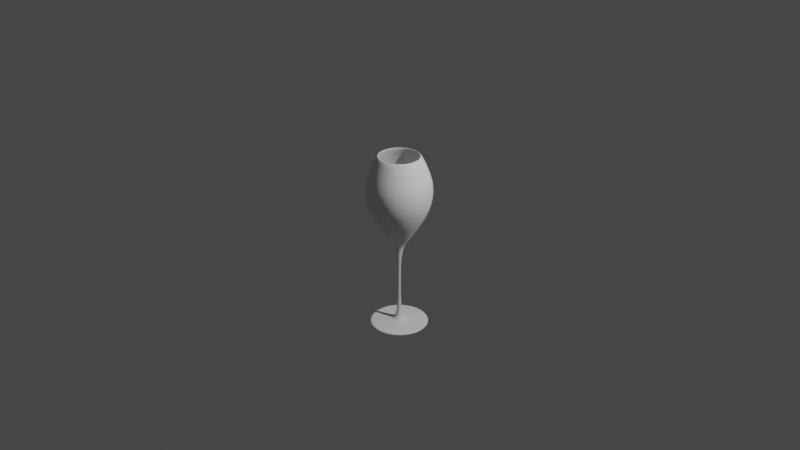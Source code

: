 # Source: wine-glass-4.blend  (saved by Blender 2.83.20; exported with 4.5.12 LTS)
import bpy
from mathutils import Matrix  # noqa: F401  (used for matrix-valued properties, if any)

bpy.ops.wm.read_factory_settings(use_empty=True)
scene = bpy.context.scene
scene.name = 'Scene'

# ---- collections
col_collection = bpy.data.collections.new('Collection'); scene.collection.children.link(col_collection)

# ---- world
world_world = bpy.data.worlds.new('World'); scene.world = world_world
world_world.use_nodes = True; world_world.node_tree.nodes.clear()
_N = world_world.node_tree.nodes; _L = world_world.node_tree.links
n0 = _N.new('ShaderNodeOutputWorld'); n0.name = 'World Output'; n0.location = (300, 300)
n1 = _N.new('ShaderNodeBackground'); n1.name = 'Background'; n1.location = (10, 300)
n1.inputs[0].default_value = (0.05088, 0.05088, 0.05088, 1.0)
_L.new(n1.outputs[0], n0.inputs[0])
n0.is_active_output = True
world_world.color = (0.05088, 0.05088, 0.05088)
world_world.use_sun_shadow = False
world_world.sun_shadow_jitter_overblur = 0.0

# ---- cameras
cam_camera = bpy.data.cameras.new('Camera')
cam_camera.clip_end = 100.0
cam_camera.ortho_scale = 7.314

# ---- lights
light_light = bpy.data.lights.new('Light', 'POINT')
light_light.transmission_factor = 0.0
light_light.energy = 1000.0
light_light.shadow_soft_size = 0.1
light_light.shadow_maximum_resolution = 0.006
light_light.use_absolute_resolution = True

# ---- meshes
me_plane = bpy.data.meshes.new('Plane')
me_plane.from_pydata([(0.2242, -1.286e-07, 0.9574), (0.335, -9.285e-08, 0.691), (0.3165, -1.014e-07, 0.7543), (0.2769, -1.145e-07, 0.8519), (0.3455, -8.682e-08, 0.6462), (0.351, -7.796e-08, 0.5803), (0.3473, -6.886e-08, 0.5125), (0.3345, -5.877e-08, 0.4374), (0.3107, -4.991e-08, 0.3714), (0.2796, -4.006e-08, 0.2982), (0.2356, -2.973e-08, 0.2213), (0.1843, -1.915e-08, 0.1425), (0.1349, -9.302e-09, 0.06923), (0.0726, 2.264e-09, -0.01685), (0.04879, 9.155e-09, -0.06814), (0.03414, 1.678e-08, -0.1249), (0.02498, 2.515e-08, -0.1872), (0.01766, 3.647e-08, -0.2714), (0.01557, 5.451e-08, -0.3649), (0.01618, 7.067e-08, -0.4729), (0.01473, 7.511e-08, -0.559), (0.01778, 8.803e-08, -0.6552), (0.02236, 1.005e-07, -0.7483), (0.02694, 1.092e-07, -0.8124), (0.03609, 1.143e-07, -0.8505), (0.04525, 1.178e-07, -0.8765), (0.05594, 1.2e-07, -0.8933), (0.07731, 1.223e-07, -0.9101), (0.1353, 1.233e-07, -0.9177), (0.2544, 1.239e-07, -0.9223), (0.3108, 1.241e-07, -0.9238), (0.3154, 1.266e-07, -0.9421), (0.2071, 0.08579, 0.9574), (0.3095, 0.1282, 0.691), (0.2924, 0.1211, 0.7543), (0.2559, 0.106, 0.8519), (0.3192, 0.1322, 0.6462), (0.3243, 0.1343, 0.5803), (0.3209, 0.1329, 0.5125), (0.3091, 0.128, 0.4374), (0.2871, 0.1189, 0.3714), (0.2583, 0.107, 0.2982), (0.2177, 0.09017, 0.2213), (0.1703, 0.07054, 0.1425), (0.1246, 0.05162, 0.06923), (0.06708, 0.02778, -0.01685), (0.04508, 0.01867, -0.06814), (0.03154, 0.01307, -0.1249), (0.02308, 0.009561, -0.1872), (0.01631, 0.006757, -0.2714), (0.01439, 0.005959, -0.3649), (0.01495, 0.006193, -0.4729), (0.01361, 0.005636, -0.559), (0.01643, 0.006804, -0.6552), (0.02066, 0.008556, -0.7483), (0.02489, 0.01031, -0.8124), (0.03335, 0.01381, -0.8505), (0.04181, 0.01732, -0.8765), (0.05168, 0.02141, -0.8933), (0.07142, 0.02958, -0.9101), (0.125, 0.05178, -0.9177), (0.235, 0.09734, -0.9223), (0.2872, 0.119, -0.9238), (0.2914, 0.1207, -0.9421), (0.1585, 0.1585, 0.9574), (0.2369, 0.2369, 0.691), (0.2238, 0.2238, 0.7543), (0.1958, 0.1958, 0.8519), (0.2443, 0.2443, 0.6462), (0.2482, 0.2482, 0.5803), (0.2456, 0.2456, 0.5125), (0.2365, 0.2365, 0.4374), (0.2197, 0.2197, 0.3714), (0.1977, 0.1977, 0.2982), (0.1666, 0.1666, 0.2213), (0.1303, 0.1303, 0.1425), (0.09537, 0.09537, 0.06923), (0.05134, 0.05134, -0.01685), (0.0345, 0.0345, -0.06814), (0.02414, 0.02414, -0.1249), (0.01767, 0.01767, -0.1872), (0.01249, 0.01249, -0.2714), (0.01101, 0.01101, -0.3649), (0.01144, 0.01144, -0.4729), (0.01041, 0.01041, -0.559), (0.01257, 0.01257, -0.6552), (0.01581, 0.01581, -0.7483), (0.01905, 0.01905, -0.8124), (0.02552, 0.02552, -0.8505), (0.032, 0.032, -0.8765), (0.03955, 0.03955, -0.8933), (0.05466, 0.05466, -0.9101), (0.09568, 0.09568, -0.9177), (0.1799, 0.1799, -0.9223), (0.2198, 0.2198, -0.9238), (0.223, 0.223, -0.9421), (0.08579, 0.2071, 0.9574), (0.1282, 0.3095, 0.691), (0.1211, 0.2924, 0.7543), (0.106, 0.2559, 0.8519), (0.1322, 0.3192, 0.6462), (0.1343, 0.3243, 0.5803), (0.1329, 0.3209, 0.5125), (0.128, 0.3091, 0.4374), (0.1189, 0.2871, 0.3714), (0.107, 0.2583, 0.2982), (0.09017, 0.2177, 0.2213), (0.07054, 0.1703, 0.1425), (0.05162, 0.1246, 0.06923), (0.02778, 0.06708, -0.01685), (0.01867, 0.04508, -0.06814), (0.01307, 0.03154, -0.1249), (0.009561, 0.02308, -0.1872), (0.006757, 0.01631, -0.2714), (0.005959, 0.01439, -0.3649), (0.006193, 0.01495, -0.4729), (0.005635, 0.01361, -0.559), (0.006804, 0.01643, -0.6552), (0.008556, 0.02066, -0.7483), (0.01031, 0.02489, -0.8124), (0.01381, 0.03335, -0.8505), (0.01732, 0.04181, -0.8765), (0.02141, 0.05168, -0.8933), (0.02958, 0.07142, -0.9101), (0.05178, 0.125, -0.9177), (0.09734, 0.235, -0.9223), (0.119, 0.2872, -0.9238), (0.1207, 0.2914, -0.9421), (1.188e-07, 0.2242, 0.9574), (7.82e-08, 0.335, 0.691), (8.752e-08, 0.3165, 0.7543), (1.024e-07, 0.2769, 0.8519), (7.172e-08, 0.3455, 0.6462), (6.262e-08, 0.351, 0.5803), (5.367e-08, 0.3473, 0.5125), (4.414e-08, 0.3345, 0.4374), (3.633e-08, 0.3107, 0.3714), (2.784e-08, 0.2796, 0.2982), (1.943e-08, 0.2356, 0.2213), (1.109e-08, 0.1843, 0.1425), (3.407e-09, 0.1349, 0.06923), (-5.438e-09, 0.0726, -0.01685), (-1.129e-08, 0.04879, -0.06814), (-1.828e-08, 0.03414, -0.1249), (-2.624e-08, 0.02498, -0.1872), (-3.724e-08, 0.01766, -0.2714), (-5.525e-08, 0.01557, -0.3649), (-7.144e-08, 0.01618, -0.4729), (-7.575e-08, 0.01473, -0.559), (-8.88e-08, 0.01778, -0.6552), (-1.015e-07, 0.02236, -0.7483), (-1.103e-07, 0.02694, -0.8124), (-1.159e-07, 0.03609, -0.8505), (-1.197e-07, 0.04525, -0.8765), (-1.225e-07, 0.05594, -0.8933), (-1.257e-07, 0.07731, -0.9101), (-1.292e-07, 0.1353, -0.9177), (-1.35e-07, 0.2544, -0.9223), (-1.377e-07, 0.3108, -0.9238), (-1.404e-07, 0.3154, -0.9421), (-0.08579, 0.2071, 0.9574), (-0.1282, 0.3095, 0.691), (-0.1211, 0.2924, 0.7543), (-0.106, 0.2559, 0.8519), (-0.1322, 0.3192, 0.6462), (-0.1343, 0.3243, 0.5803), (-0.1329, 0.3209, 0.5125), (-0.128, 0.3091, 0.4374), (-0.1189, 0.2871, 0.3714), (-0.107, 0.2583, 0.2982), (-0.09017, 0.2177, 0.2213), (-0.07054, 0.1703, 0.1425), (-0.05162, 0.1246, 0.06923), (-0.02778, 0.06708, -0.01685), (-0.01867, 0.04508, -0.06814), (-0.01307, 0.03154, -0.1249), (-0.009561, 0.02308, -0.1872), (-0.006757, 0.01631, -0.2714), (-0.005959, 0.01439, -0.3649), (-0.006193, 0.01495, -0.4729), (-0.005636, 0.01361, -0.559), (-0.006804, 0.01643, -0.6552), (-0.008556, 0.02066, -0.7483), (-0.01031, 0.02489, -0.8124), (-0.01381, 0.03335, -0.8505), (-0.01732, 0.04181, -0.8765), (-0.02141, 0.05168, -0.8933), (-0.02958, 0.07142, -0.9101), (-0.05178, 0.125, -0.9177), (-0.09734, 0.235, -0.9223), (-0.119, 0.2872, -0.9238), (-0.1207, 0.2914, -0.9421), (-0.1585, 0.1585, 0.9574), (-0.2369, 0.2369, 0.691), (-0.2238, 0.2238, 0.7543), (-0.1958, 0.1958, 0.8519), (-0.2443, 0.2443, 0.6462), (-0.2482, 0.2482, 0.5803), (-0.2456, 0.2456, 0.5125), (-0.2365, 0.2365, 0.4374), (-0.2197, 0.2197, 0.3714), (-0.1977, 0.1977, 0.2982), (-0.1666, 0.1666, 0.2213), (-0.1303, 0.1303, 0.1425), (-0.09537, 0.09537, 0.06923), (-0.05134, 0.05134, -0.01685), (-0.0345, 0.0345, -0.06814), (-0.02414, 0.02414, -0.1249), (-0.01767, 0.01767, -0.1872), (-0.01249, 0.01249, -0.2714), (-0.01101, 0.01101, -0.3649), (-0.01144, 0.01144, -0.4729), (-0.01041, 0.01041, -0.559), (-0.01257, 0.01257, -0.6552), (-0.01581, 0.01581, -0.7483), (-0.01905, 0.01905, -0.8124), (-0.02552, 0.02552, -0.8505), (-0.032, 0.032, -0.8765), (-0.03955, 0.03955, -0.8933), (-0.05466, 0.05466, -0.9101), (-0.09568, 0.09568, -0.9177), (-0.1799, 0.1799, -0.9223), (-0.2198, 0.2198, -0.9238), (-0.223, 0.223, -0.9421), (-0.2071, 0.08579, 0.9574), (-0.3095, 0.1282, 0.691), (-0.2924, 0.1211, 0.7543), (-0.2559, 0.106, 0.8519), (-0.3192, 0.1322, 0.6462), (-0.3243, 0.1343, 0.5803), (-0.3209, 0.1329, 0.5125), (-0.3091, 0.128, 0.4374), (-0.2871, 0.1189, 0.3714), (-0.2583, 0.107, 0.2982), (-0.2177, 0.09017, 0.2213), (-0.1703, 0.07054, 0.1425), (-0.1246, 0.05162, 0.06923), (-0.06708, 0.02778, -0.01685), (-0.04508, 0.01867, -0.06814), (-0.03154, 0.01307, -0.1249), (-0.02308, 0.009561, -0.1872), (-0.01631, 0.006757, -0.2714), (-0.01439, 0.005959, -0.3649), (-0.01495, 0.006193, -0.4729), (-0.01361, 0.005635, -0.559), (-0.01643, 0.006804, -0.6552), (-0.02066, 0.008556, -0.7483), (-0.02489, 0.01031, -0.8124), (-0.03335, 0.01381, -0.8505), (-0.04181, 0.01732, -0.8765), (-0.05168, 0.02141, -0.8933), (-0.07142, 0.02958, -0.9101), (-0.125, 0.05178, -0.9177), (-0.235, 0.09734, -0.9223), (-0.2872, 0.119, -0.9238), (-0.2914, 0.1207, -0.9421), (-0.2242, 1.09e-07, 0.9574), (-0.335, 6.356e-08, 0.691), (-0.3165, 7.368e-08, 0.7543), (-0.2769, 9.025e-08, 0.8519), (-0.3455, 5.662e-08, 0.6462), (-0.351, 4.728e-08, 0.5803), (-0.3473, 3.849e-08, 0.5125), (-0.3345, 2.952e-08, 0.4374), (-0.3107, 2.274e-08, 0.3714), (-0.2796, 1.562e-08, 0.2982), (-0.2356, 9.13e-09, 0.2213), (-0.1843, 3.031e-09, 0.1425), (-0.1349, -2.489e-09, 0.06923), (-0.0726, -8.611e-09, -0.01685), (-0.04879, -1.342e-08, -0.06814), (-0.03414, -1.977e-08, -0.1249), (-0.02498, -2.733e-08, -0.1872), (-0.01766, -3.801e-08, -0.2714), (-0.01557, -5.595e-08, -0.3649), (-0.01618, -7.216e-08, -0.4729), (-0.01473, -7.639e-08, -0.559), (-0.01778, -8.958e-08, -0.6552), (-0.02236, -1.025e-07, -0.7483), (-0.02694, -1.115e-07, -0.8124), (-0.03609, -1.174e-07, -0.8505), (-0.04525, -1.217e-07, -0.8765), (-0.05594, -1.249e-07, -0.8933), (-0.07731, -1.29e-07, -0.9101), (-0.1353, -1.351e-07, -0.9177), (-0.2544, -1.462e-07, -0.9223), (-0.3108, -1.513e-07, -0.9238), (-0.3154, -1.542e-07, -0.9421), (-0.2071, -0.08579, 0.9574), (-0.3095, -0.1282, 0.691), (-0.2924, -0.1211, 0.7543), (-0.2559, -0.106, 0.8519), (-0.3192, -0.1322, 0.6462), (-0.3243, -0.1343, 0.5803), (-0.3209, -0.1329, 0.5125), (-0.3091, -0.128, 0.4374), (-0.2871, -0.1189, 0.3714), (-0.2583, -0.107, 0.2982), (-0.2177, -0.09017, 0.2213), (-0.1703, -0.07054, 0.1425), (-0.1246, -0.05162, 0.06923), (-0.06708, -0.02778, -0.01685), (-0.04508, -0.01867, -0.06814), (-0.03154, -0.01307, -0.1249), (-0.02308, -0.009561, -0.1872), (-0.01631, -0.006757, -0.2714), (-0.01439, -0.005959, -0.3649), (-0.01495, -0.006193, -0.4729), (-0.01361, -0.005636, -0.559), (-0.01643, -0.006804, -0.6552), (-0.02066, -0.008556, -0.7483), (-0.02489, -0.01031, -0.8124), (-0.03335, -0.01381, -0.8505), (-0.04181, -0.01732, -0.8765), (-0.05168, -0.02141, -0.8933), (-0.07142, -0.02958, -0.9101), (-0.125, -0.05178, -0.9177), (-0.235, -0.09734, -0.9223), (-0.2872, -0.119, -0.9238), (-0.2914, -0.1207, -0.9421), (-0.1585, -0.1585, 0.9574), (-0.2369, -0.2369, 0.691), (-0.2238, -0.2238, 0.7543), (-0.1958, -0.1958, 0.8519), (-0.2443, -0.2443, 0.6462), (-0.2482, -0.2482, 0.5803), (-0.2456, -0.2456, 0.5125), (-0.2365, -0.2365, 0.4374), (-0.2197, -0.2197, 0.3714), (-0.1977, -0.1977, 0.2982), (-0.1666, -0.1666, 0.2213), (-0.1303, -0.1303, 0.1425), (-0.09537, -0.09537, 0.06923), (-0.05134, -0.05134, -0.01685), (-0.0345, -0.0345, -0.06814), (-0.02414, -0.02414, -0.1249), (-0.01767, -0.01767, -0.1872), (-0.01249, -0.01249, -0.2714), (-0.01101, -0.01101, -0.3649), (-0.01144, -0.01144, -0.4729), (-0.01041, -0.01041, -0.559), (-0.01257, -0.01257, -0.6552), (-0.01581, -0.01581, -0.7483), (-0.01905, -0.01905, -0.8124), (-0.02552, -0.02552, -0.8505), (-0.032, -0.032, -0.8765), (-0.03955, -0.03955, -0.8933), (-0.05466, -0.05466, -0.9101), (-0.09568, -0.09568, -0.9177), (-0.1799, -0.1799, -0.9223), (-0.2198, -0.2198, -0.9238), (-0.223, -0.223, -0.9421), (-0.08579, -0.2071, 0.9574), (-0.1282, -0.3095, 0.691), (-0.1211, -0.2924, 0.7543), (-0.106, -0.2559, 0.8519), (-0.1322, -0.3192, 0.6462), (-0.1343, -0.3243, 0.5803), (-0.1329, -0.3209, 0.5125), (-0.128, -0.3091, 0.4374), (-0.1189, -0.2871, 0.3714), (-0.107, -0.2583, 0.2982), (-0.09017, -0.2177, 0.2213), (-0.07054, -0.1703, 0.1425), (-0.05162, -0.1246, 0.06923), (-0.02778, -0.06708, -0.01685), (-0.01867, -0.04508, -0.06814), (-0.01307, -0.03154, -0.1249), (-0.009561, -0.02308, -0.1872), (-0.006757, -0.01631, -0.2714), (-0.005959, -0.01439, -0.3649), (-0.006193, -0.01495, -0.4729), (-0.005635, -0.01361, -0.559), (-0.006804, -0.01643, -0.6552), (-0.008556, -0.02066, -0.7483), (-0.01031, -0.02489, -0.8124), (-0.01381, -0.03335, -0.8505), (-0.01732, -0.04181, -0.8765), (-0.02141, -0.05168, -0.8933), (-0.02958, -0.07142, -0.9101), (-0.05178, -0.125, -0.9177), (-0.09734, -0.235, -0.9223), (-0.119, -0.2872, -0.9238), (-0.1207, -0.2914, -0.9421), (-1.26e-07, -0.2242, 0.9574), (-8.885e-08, -0.335, 0.691), (-9.758e-08, -0.3165, 0.7543), (-1.112e-07, -0.2769, 0.8519), (-8.27e-08, -0.3455, 0.6462), (-7.378e-08, -0.351, 0.5803), (-6.471e-08, -0.3473, 0.5125), (-5.478e-08, -0.3345, 0.4374), (-4.62e-08, -0.3107, 0.3714), (-3.673e-08, -0.2796, 0.2982), (-2.692e-08, -0.2356, 0.2213), (-1.695e-08, -0.1843, 0.1425), (-7.694e-09, -0.1349, 0.06923), (3.13e-09, -0.0726, -0.01685), (9.737e-09, -0.04879, -0.06814), (1.719e-08, -0.03414, -0.1249), (2.545e-08, -0.02498, -0.1872), (3.668e-08, -0.01766, -0.2714), (5.472e-08, -0.01557, -0.3649), (7.088e-08, -0.01618, -0.4729), (7.528e-08, -0.01473, -0.559), (8.824e-08, -0.01778, -0.6552), (1.008e-07, -0.02236, -0.7483), (1.095e-07, -0.02694, -0.8124), (1.147e-07, -0.03609, -0.8505), (1.183e-07, -0.04525, -0.8765), (1.207e-07, -0.05594, -0.8933), (1.232e-07, -0.07731, -0.9101), (1.249e-07, -0.1353, -0.9177), (1.269e-07, -0.2544, -0.9223), (1.278e-07, -0.3108, -0.9238), (1.303e-07, -0.3154, -0.9421), (0.08579, -0.2071, 0.9574), (0.1282, -0.3095, 0.691), (0.1211, -0.2924, 0.7543), (0.106, -0.2559, 0.8519), (0.1322, -0.3192, 0.6462), (0.1343, -0.3243, 0.5803), (0.1329, -0.3209, 0.5125), (0.128, -0.3091, 0.4374), (0.1189, -0.2871, 0.3714), (0.107, -0.2583, 0.2982), (0.09017, -0.2177, 0.2213), (0.07054, -0.1703, 0.1425), (0.05162, -0.1246, 0.06923), (0.02778, -0.06708, -0.01685), (0.01867, -0.04508, -0.06814), (0.01307, -0.03154, -0.1249), (0.009561, -0.02308, -0.1872), (0.006757, -0.01631, -0.2714), (0.005959, -0.01439, -0.3649), (0.006193, -0.01495, -0.4729), (0.005636, -0.01361, -0.559), (0.006804, -0.01643, -0.6552), (0.008556, -0.02066, -0.7483), (0.01031, -0.02489, -0.8124), (0.01381, -0.03335, -0.8505), (0.01732, -0.04181, -0.8765), (0.02141, -0.05168, -0.8933), (0.02958, -0.07142, -0.9101), (0.05178, -0.125, -0.9177), (0.09734, -0.235, -0.9223), (0.119, -0.2872, -0.9238), (0.1207, -0.2914, -0.9421), (0.1585, -0.1585, 0.9574), (0.2369, -0.2369, 0.691), (0.2238, -0.2238, 0.7543), (0.1958, -0.1958, 0.8519), (0.2443, -0.2443, 0.6462), (0.2482, -0.2482, 0.5803), (0.2456, -0.2456, 0.5125), (0.2365, -0.2365, 0.4374), (0.2197, -0.2197, 0.3714), (0.1977, -0.1977, 0.2982), (0.1666, -0.1666, 0.2213), (0.1303, -0.1303, 0.1425), (0.09537, -0.09537, 0.06923), (0.05134, -0.05134, -0.01685), (0.0345, -0.0345, -0.06814), (0.02414, -0.02414, -0.1249), (0.01767, -0.01767, -0.1872), (0.01249, -0.01249, -0.2714), (0.01101, -0.01101, -0.3649), (0.01144, -0.01144, -0.4729), (0.01041, -0.01041, -0.559), (0.01257, -0.01257, -0.6552), (0.01581, -0.01581, -0.7483), (0.01905, -0.01905, -0.8124), (0.02552, -0.02552, -0.8505), (0.032, -0.032, -0.8765), (0.03955, -0.03955, -0.8933), (0.05466, -0.05466, -0.9101), (0.09568, -0.09568, -0.9177), (0.1799, -0.1799, -0.9223), (0.2198, -0.2198, -0.9238), (0.223, -0.223, -0.9421), (0.2071, -0.08579, 0.9574), (0.3095, -0.1282, 0.691), (0.2924, -0.1211, 0.7543), (0.2559, -0.106, 0.8519), (0.3192, -0.1322, 0.6462), (0.3243, -0.1343, 0.5803), (0.3209, -0.1329, 0.5125), (0.3091, -0.128, 0.4374), (0.2871, -0.1189, 0.3714), (0.2583, -0.107, 0.2982), (0.2177, -0.09017, 0.2213), (0.1703, -0.07054, 0.1425), (0.1246, -0.05162, 0.06923), (0.06708, -0.02778, -0.01685), (0.04508, -0.01867, -0.06814), (0.03154, -0.01307, -0.1249), (0.02308, -0.009561, -0.1872), (0.01631, -0.006757, -0.2714), (0.01439, -0.005959, -0.3649), (0.01495, -0.006193, -0.4729), (0.01361, -0.005635, -0.559), (0.01643, -0.006804, -0.6552), (0.02066, -0.008556, -0.7483), (0.02489, -0.01031, -0.8124), (0.03335, -0.01381, -0.8505), (0.04181, -0.01732, -0.8765), (0.05168, -0.02141, -0.8933), (0.07142, -0.02958, -0.9101), (0.125, -0.05178, -0.9177), (0.235, -0.09734, -0.9223), (0.2872, -0.119, -0.9238), (0.2914, -0.1207, -0.9421)], [], [(4, 5, 37, 36), (36, 37, 69, 68), (68, 69, 101, 100), (100, 101, 133, 132), (132, 133, 165, 164), (164, 165, 197, 196), (196, 197, 229, 228), (228, 229, 261, 260), (260, 261, 293, 292), (292, 293, 325, 324), (324, 325, 357, 356), (356, 357, 389, 388), (388, 389, 421, 420), (420, 421, 453, 452), (452, 453, 485, 484), (484, 485, 5, 4), (1, 4, 36, 33), (33, 36, 68, 65), (65, 68, 100, 97), (97, 100, 132, 129), (129, 132, 164, 161), (161, 164, 196, 193), (193, 196, 228, 225), (225, 228, 260, 257), (257, 260, 292, 289), (289, 292, 324, 321), (321, 324, 356, 353), (353, 356, 388, 385), (385, 388, 420, 417), (417, 420, 452, 449), (449, 452, 484, 481), (481, 484, 4, 1), (2, 1, 33, 34), (34, 33, 65, 66), (66, 65, 97, 98), (98, 97, 129, 130), (130, 129, 161, 162), (162, 161, 193, 194), (194, 193, 225, 226), (226, 225, 257, 258), (258, 257, 289, 290), (290, 289, 321, 322), (322, 321, 353, 354), (354, 353, 385, 386), (386, 385, 417, 418), (418, 417, 449, 450), (450, 449, 481, 482), (482, 481, 1, 2), (3, 2, 34, 35), (35, 34, 66, 67), (67, 66, 98, 99), (99, 98, 130, 131), (131, 130, 162, 163), (163, 162, 194, 195), (195, 194, 226, 227), (227, 226, 258, 259), (259, 258, 290, 291), (291, 290, 322, 323), (323, 322, 354, 355), (355, 354, 386, 387), (387, 386, 418, 419), (419, 418, 450, 451), (451, 450, 482, 483), (483, 482, 2, 3), (0, 3, 35, 32), (32, 35, 67, 64), (64, 67, 99, 96), (96, 99, 131, 128), (128, 131, 163, 160), (160, 163, 195, 192), (192, 195, 227, 224), (224, 227, 259, 256), (256, 259, 291, 288), (288, 291, 323, 320), (320, 323, 355, 352), (352, 355, 387, 384), (384, 387, 419, 416), (416, 419, 451, 448), (448, 451, 483, 480), (480, 483, 3, 0), (5, 6, 38, 37), (37, 38, 70, 69), (69, 70, 102, 101), (101, 102, 134, 133), (133, 134, 166, 165), (165, 166, 198, 197), (197, 198, 230, 229), (229, 230, 262, 261), (261, 262, 294, 293), (293, 294, 326, 325), (325, 326, 358, 357), (357, 358, 390, 389), (389, 390, 422, 421), (421, 422, 454, 453), (453, 454, 486, 485), (485, 486, 6, 5), (6, 7, 39, 38), (38, 39, 71, 70), (70, 71, 103, 102), (102, 103, 135, 134), (134, 135, 167, 166), (166, 167, 199, 198), (198, 199, 231, 230), (230, 231, 263, 262), (262, 263, 295, 294), (294, 295, 327, 326), (326, 327, 359, 358), (358, 359, 391, 390), (390, 391, 423, 422), (422, 423, 455, 454), (454, 455, 487, 486), (486, 487, 7, 6), (7, 8, 40, 39), (39, 40, 72, 71), (71, 72, 104, 103), (103, 104, 136, 135), (135, 136, 168, 167), (167, 168, 200, 199), (199, 200, 232, 231), (231, 232, 264, 263), (263, 264, 296, 295), (295, 296, 328, 327), (327, 328, 360, 359), (359, 360, 392, 391), (391, 392, 424, 423), (423, 424, 456, 455), (455, 456, 488, 487), (487, 488, 8, 7), (8, 9, 41, 40), (40, 41, 73, 72), (72, 73, 105, 104), (104, 105, 137, 136), (136, 137, 169, 168), (168, 169, 201, 200), (200, 201, 233, 232), (232, 233, 265, 264), (264, 265, 297, 296), (296, 297, 329, 328), (328, 329, 361, 360), (360, 361, 393, 392), (392, 393, 425, 424), (424, 425, 457, 456), (456, 457, 489, 488), (488, 489, 9, 8), (9, 10, 42, 41), (41, 42, 74, 73), (73, 74, 106, 105), (105, 106, 138, 137), (137, 138, 170, 169), (169, 170, 202, 201), (201, 202, 234, 233), (233, 234, 266, 265), (265, 266, 298, 297), (297, 298, 330, 329), (329, 330, 362, 361), (361, 362, 394, 393), (393, 394, 426, 425), (425, 426, 458, 457), (457, 458, 490, 489), (489, 490, 10, 9), (10, 11, 43, 42), (42, 43, 75, 74), (74, 75, 107, 106), (106, 107, 139, 138), (138, 139, 171, 170), (170, 171, 203, 202), (202, 203, 235, 234), (234, 235, 267, 266), (266, 267, 299, 298), (298, 299, 331, 330), (330, 331, 363, 362), (362, 363, 395, 394), (394, 395, 427, 426), (426, 427, 459, 458), (458, 459, 491, 490), (490, 491, 11, 10), (11, 12, 44, 43), (43, 44, 76, 75), (75, 76, 108, 107), (107, 108, 140, 139), (139, 140, 172, 171), (171, 172, 204, 203), (203, 204, 236, 235), (235, 236, 268, 267), (267, 268, 300, 299), (299, 300, 332, 331), (331, 332, 364, 363), (363, 364, 396, 395), (395, 396, 428, 427), (427, 428, 460, 459), (459, 460, 492, 491), (491, 492, 12, 11), (12, 13, 45, 44), (44, 45, 77, 76), (76, 77, 109, 108), (108, 109, 141, 140), (140, 141, 173, 172), (172, 173, 205, 204), (204, 205, 237, 236), (236, 237, 269, 268), (268, 269, 301, 300), (300, 301, 333, 332), (332, 333, 365, 364), (364, 365, 397, 396), (396, 397, 429, 428), (428, 429, 461, 460), (460, 461, 493, 492), (492, 493, 13, 12), (13, 14, 46, 45), (45, 46, 78, 77), (77, 78, 110, 109), (109, 110, 142, 141), (141, 142, 174, 173), (173, 174, 206, 205), (205, 206, 238, 237), (237, 238, 270, 269), (269, 270, 302, 301), (301, 302, 334, 333), (333, 334, 366, 365), (365, 366, 398, 397), (397, 398, 430, 429), (429, 430, 462, 461), (461, 462, 494, 493), (493, 494, 14, 13), (14, 15, 47, 46), (46, 47, 79, 78), (78, 79, 111, 110), (110, 111, 143, 142), (142, 143, 175, 174), (174, 175, 207, 206), (206, 207, 239, 238), (238, 239, 271, 270), (270, 271, 303, 302), (302, 303, 335, 334), (334, 335, 367, 366), (366, 367, 399, 398), (398, 399, 431, 430), (430, 431, 463, 462), (462, 463, 495, 494), (494, 495, 15, 14), (15, 16, 48, 47), (47, 48, 80, 79), (79, 80, 112, 111), (111, 112, 144, 143), (143, 144, 176, 175), (175, 176, 208, 207), (207, 208, 240, 239), (239, 240, 272, 271), (271, 272, 304, 303), (303, 304, 336, 335), (335, 336, 368, 367), (367, 368, 400, 399), (399, 400, 432, 431), (431, 432, 464, 463), (463, 464, 496, 495), (495, 496, 16, 15), (16, 17, 49, 48), (48, 49, 81, 80), (80, 81, 113, 112), (112, 113, 145, 144), (144, 145, 177, 176), (176, 177, 209, 208), (208, 209, 241, 240), (240, 241, 273, 272), (272, 273, 305, 304), (304, 305, 337, 336), (336, 337, 369, 368), (368, 369, 401, 400), (400, 401, 433, 432), (432, 433, 465, 464), (464, 465, 497, 496), (496, 497, 17, 16), (17, 18, 50, 49), (49, 50, 82, 81), (81, 82, 114, 113), (113, 114, 146, 145), (145, 146, 178, 177), (177, 178, 210, 209), (209, 210, 242, 241), (241, 242, 274, 273), (273, 274, 306, 305), (305, 306, 338, 337), (337, 338, 370, 369), (369, 370, 402, 401), (401, 402, 434, 433), (433, 434, 466, 465), (465, 466, 498, 497), (497, 498, 18, 17), (18, 19, 51, 50), (50, 51, 83, 82), (82, 83, 115, 114), (114, 115, 147, 146), (146, 147, 179, 178), (178, 179, 211, 210), (210, 211, 243, 242), (242, 243, 275, 274), (274, 275, 307, 306), (306, 307, 339, 338), (338, 339, 371, 370), (370, 371, 403, 402), (402, 403, 435, 434), (434, 435, 467, 466), (466, 467, 499, 498), (498, 499, 19, 18), (19, 20, 52, 51), (51, 52, 84, 83), (83, 84, 116, 115), (115, 116, 148, 147), (147, 148, 180, 179), (179, 180, 212, 211), (211, 212, 244, 243), (243, 244, 276, 275), (275, 276, 308, 307), (307, 308, 340, 339), (339, 340, 372, 371), (371, 372, 404, 403), (403, 404, 436, 435), (435, 436, 468, 467), (467, 468, 500, 499), (499, 500, 20, 19), (20, 21, 53, 52), (52, 53, 85, 84), (84, 85, 117, 116), (116, 117, 149, 148), (148, 149, 181, 180), (180, 181, 213, 212), (212, 213, 245, 244), (244, 245, 277, 276), (276, 277, 309, 308), (308, 309, 341, 340), (340, 341, 373, 372), (372, 373, 405, 404), (404, 405, 437, 436), (436, 437, 469, 468), (468, 469, 501, 500), (500, 501, 21, 20), (21, 22, 54, 53), (53, 54, 86, 85), (85, 86, 118, 117), (117, 118, 150, 149), (149, 150, 182, 181), (181, 182, 214, 213), (213, 214, 246, 245), (245, 246, 278, 277), (277, 278, 310, 309), (309, 310, 342, 341), (341, 342, 374, 373), (373, 374, 406, 405), (405, 406, 438, 437), (437, 438, 470, 469), (469, 470, 502, 501), (501, 502, 22, 21), (22, 23, 55, 54), (54, 55, 87, 86), (86, 87, 119, 118), (118, 119, 151, 150), (150, 151, 183, 182), (182, 183, 215, 214), (214, 215, 247, 246), (246, 247, 279, 278), (278, 279, 311, 310), (310, 311, 343, 342), (342, 343, 375, 374), (374, 375, 407, 406), (406, 407, 439, 438), (438, 439, 471, 470), (470, 471, 503, 502), (502, 503, 23, 22), (23, 24, 56, 55), (55, 56, 88, 87), (87, 88, 120, 119), (119, 120, 152, 151), (151, 152, 184, 183), (183, 184, 216, 215), (215, 216, 248, 247), (247, 248, 280, 279), (279, 280, 312, 311), (311, 312, 344, 343), (343, 344, 376, 375), (375, 376, 408, 407), (407, 408, 440, 439), (439, 440, 472, 471), (471, 472, 504, 503), (503, 504, 24, 23), (24, 25, 57, 56), (56, 57, 89, 88), (88, 89, 121, 120), (120, 121, 153, 152), (152, 153, 185, 184), (184, 185, 217, 216), (216, 217, 249, 248), (248, 249, 281, 280), (280, 281, 313, 312), (312, 313, 345, 344), (344, 345, 377, 376), (376, 377, 409, 408), (408, 409, 441, 440), (440, 441, 473, 472), (472, 473, 505, 504), (504, 505, 25, 24), (25, 26, 58, 57), (57, 58, 90, 89), (89, 90, 122, 121), (121, 122, 154, 153), (153, 154, 186, 185), (185, 186, 218, 217), (217, 218, 250, 249), (249, 250, 282, 281), (281, 282, 314, 313), (313, 314, 346, 345), (345, 346, 378, 377), (377, 378, 410, 409), (409, 410, 442, 441), (441, 442, 474, 473), (473, 474, 506, 505), (505, 506, 26, 25), (26, 27, 59, 58), (58, 59, 91, 90), (90, 91, 123, 122), (122, 123, 155, 154), (154, 155, 187, 186), (186, 187, 219, 218), (218, 219, 251, 250), (250, 251, 283, 282), (282, 283, 315, 314), (314, 315, 347, 346), (346, 347, 379, 378), (378, 379, 411, 410), (410, 411, 443, 442), (442, 443, 475, 474), (474, 475, 507, 506), (506, 507, 27, 26), (27, 28, 60, 59), (59, 60, 92, 91), (91, 92, 124, 123), (123, 124, 156, 155), (155, 156, 188, 187), (187, 188, 220, 219), (219, 220, 252, 251), (251, 252, 284, 283), (283, 284, 316, 315), (315, 316, 348, 347), (347, 348, 380, 379), (379, 380, 412, 411), (411, 412, 444, 443), (443, 444, 476, 475), (475, 476, 508, 507), (507, 508, 28, 27), (28, 29, 61, 60), (60, 61, 93, 92), (92, 93, 125, 124), (124, 125, 157, 156), (156, 157, 189, 188), (188, 189, 221, 220), (220, 221, 253, 252), (252, 253, 285, 284), (284, 285, 317, 316), (316, 317, 349, 348), (348, 349, 381, 380), (380, 381, 413, 412), (412, 413, 445, 444), (444, 445, 477, 476), (476, 477, 509, 508), (508, 509, 29, 28), (29, 30, 62, 61), (61, 62, 94, 93), (93, 94, 126, 125), (125, 126, 158, 157), (157, 158, 190, 189), (189, 190, 222, 221), (221, 222, 254, 253), (253, 254, 286, 285), (285, 286, 318, 317), (317, 318, 350, 349), (349, 350, 382, 381), (381, 382, 414, 413), (413, 414, 446, 445), (445, 446, 478, 477), (477, 478, 510, 509), (509, 510, 30, 29), (30, 31, 63, 62), (62, 63, 95, 94), (94, 95, 127, 126), (126, 127, 159, 158), (158, 159, 191, 190), (190, 191, 223, 222), (222, 223, 255, 254), (254, 255, 287, 286), (286, 287, 319, 318), (318, 319, 351, 350), (350, 351, 383, 382), (382, 383, 415, 414), (414, 415, 447, 446), (446, 447, 479, 478), (478, 479, 511, 510), (510, 511, 31, 30)])
me_plane.polygons.foreach_set('use_smooth', [True] * 496)
_uv = me_plane.uv_layers.new(name='UVMap')
_uv.uv.foreach_set('vector', [0.0, 0.6462, 0.0, 0.5803, 0.0625, 0.5803, 0.0625, 0.6462, 0.0625, 0.6462, 0.0625, 0.5803, 0.125, 0.5803, 0.125, 0.6462, 0.125, 0.6462, 0.125, 0.5803, 0.1875, 0.5803, 0.1875, 0.6462, 0.1875, 0.6462, 0.1875, 0.5803, 0.25, 0.5803, 0.25, 0.6462, 0.25, 0.6462, 0.25, 0.5803, 0.3125, 0.5803, 0.3125, 0.6462, 0.3125, 0.6462, 0.3125, 0.5803, 0.375, 0.5803, 0.375, 0.6462, 0.375, 0.6462, 0.375, 0.5803, 0.4375, 0.5803, 0.4375, 0.6462, 0.4375, 0.6462, 0.4375, 0.5803, 0.5, 0.5803, 0.5, 0.6462, 0.5, 0.6462, 0.5, 0.5803, 0.5625, 0.5803, 0.5625, 0.6462, 0.5625, 0.6462, 0.5625, 0.5803, 0.625, 0.5803, 0.625, 0.6462, 0.625, 0.6462, 0.625, 0.5803, 0.6875, 0.5803, 0.6875, 0.6462, 0.6875, 0.6462, 0.6875, 0.5803, 0.75, 0.5803, 0.75, 0.6462, 0.75, 0.6462, 0.75, 0.5803, 0.8125, 0.5803, 0.8125, 0.6462, 0.8125, 0.6462, 0.8125, 0.5803, 0.875, 0.5803, 0.875, 0.6462, 0.875, 0.6462, 0.875, 0.5803, 0.9375, 0.5803, 0.9375, 0.6462, 0.9375, 0.6462, 0.9375, 0.5803, 1.0, 0.5803, 1.0, 0.6462, 0.0, 0.691, 0.0, 0.6462, 0.0625, 0.6462, 0.0625, 0.691, 0.0625, 0.691, 0.0625, 0.6462, 0.125, 0.6462, 0.125, 0.691, 0.125, 0.691, 0.125, 0.6462, 0.1875, 0.6462, 0.1875, 0.691, 0.1875, 0.691, 0.1875, 0.6462, 0.25, 0.6462, 0.25, 0.691, 0.25, 0.691, 0.25, 0.6462, 0.3125, 0.6462, 0.3125, 0.691, 0.3125, 0.691, 0.3125, 0.6462, 0.375, 0.6462, 0.375, 0.691, 0.375, 0.691, 0.375, 0.6462, 0.4375, 0.6462, 0.4375, 0.691, 0.4375, 0.691, 0.4375, 0.6462, 0.5, 0.6462, 0.5, 0.691, 0.5, 0.691, 0.5, 0.6462, 0.5625, 0.6462, 0.5625, 0.691, 0.5625, 0.691, 0.5625, 0.6462, 0.625, 0.6462, 0.625, 0.691, 0.625, 0.691, 0.625, 0.6462, 0.6875, 0.6462, 0.6875, 0.691, 0.6875, 0.691, 0.6875, 0.6462, 0.75, 0.6462, 0.75, 0.691, 0.75, 0.691, 0.75, 0.6462, 0.8125, 0.6462, 0.8125, 0.691, 0.8125, 0.691, 0.8125, 0.6462, 0.875, 0.6462, 0.875, 0.691, 0.875, 0.691, 0.875, 0.6462, 0.9375, 0.6462, 0.9375, 0.691, 0.9375, 0.691, 0.9375, 0.6462, 1.0, 0.6462, 1.0, 0.691, 0.0, 0.7543, 0.0, 0.691, 0.0625, 0.691, 0.0625, 0.7543, 0.0625, 0.7543, 0.0625, 0.691, 0.125, 0.691, 0.125, 0.7543, 0.125, 0.7543, 0.125, 0.691, 0.1875, 0.691, 0.1875, 0.7543, 0.1875, 0.7543, 0.1875, 0.691, 0.25, 0.691, 0.25, 0.7543, 0.25, 0.7543, 0.25, 0.691, 0.3125, 0.691, 0.3125, 0.7543, 0.3125, 0.7543, 0.3125, 0.691, 0.375, 0.691, 0.375, 0.7543, 0.375, 0.7543, 0.375, 0.691, 0.4375, 0.691, 0.4375, 0.7543, 0.4375, 0.7543, 0.4375, 0.691, 0.5, 0.691, 0.5, 0.7543, 0.5, 0.7543, 0.5, 0.691, 0.5625, 0.691, 0.5625, 0.7543, 0.5625, 0.7543, 0.5625, 0.691, 0.625, 0.691, 0.625, 0.7543, 0.625, 0.7543, 0.625, 0.691, 0.6875, 0.691, 0.6875, 0.7543, 0.6875, 0.7543, 0.6875, 0.691, 0.75, 0.691, 0.75, 0.7543, 0.75, 0.7543, 0.75, 0.691, 0.8125, 0.691, 0.8125, 0.7543, 0.8125, 0.7543, 0.8125, 0.691, 0.875, 0.691, 0.875, 0.7543, 0.875, 0.7543, 0.875, 0.691, 0.9375, 0.691, 0.9375, 0.7543, 0.9375, 0.7543, 0.9375, 0.691, 1.0, 0.691, 1.0, 0.7543, 0.0, 0.8519, 0.0, 0.7543, 0.0625, 0.7543, 0.0625, 0.8519, 0.0625, 0.8519, 0.0625, 0.7543, 0.125, 0.7543, 0.125, 0.8519, 0.125, 0.8519, 0.125, 0.7543, 0.1875, 0.7543, 0.1875, 0.8519, 0.1875, 0.8519, 0.1875, 0.7543, 0.25, 0.7543, 0.25, 0.8519, 0.25, 0.8519, 0.25, 0.7543, 0.3125, 0.7543, 0.3125, 0.8519, 0.3125, 0.8519, 0.3125, 0.7543, 0.375, 0.7543, 0.375, 0.8519, 0.375, 0.8519, 0.375, 0.7543, 0.4375, 0.7543, 0.4375, 0.8519, 0.4375, 0.8519, 0.4375, 0.7543, 0.5, 0.7543, 0.5, 0.8519, 0.5, 0.8519, 0.5, 0.7543, 0.5625, 0.7543, 0.5625, 0.8519, 0.5625, 0.8519, 0.5625, 0.7543, 0.625, 0.7543, 0.625, 0.8519, 0.625, 0.8519, 0.625, 0.7543, 0.6875, 0.7543, 0.6875, 0.8519, 0.6875, 0.8519, 0.6875, 0.7543, 0.75, 0.7543, 0.75, 0.8519, 0.75, 0.8519, 0.75, 0.7543, 0.8125, 0.7543, 0.8125, 0.8519, 0.8125, 0.8519, 0.8125, 0.7543, 0.875, 0.7543, 0.875, 0.8519, 0.875, 0.8519, 0.875, 0.7543, 0.9375, 0.7543, 0.9375, 0.8519, 0.9375, 0.8519, 0.9375, 0.7543, 1.0, 0.7543, 1.0, 0.8519, 0.0, 0.9574, 0.0, 0.8519, 0.0625, 0.8519, 0.0625, 0.9574, 0.0625, 0.9574, 0.0625, 0.8519, 0.125, 0.8519, 0.125, 0.9574, 0.125, 0.9574, 0.125, 0.8519, 0.1875, 0.8519, 0.1875, 0.9574, 0.1875, 0.9574, 0.1875, 0.8519, 0.25, 0.8519, 0.25, 0.9574, 0.25, 0.9574, 0.25, 0.8519, 0.3125, 0.8519, 0.3125, 0.9574, 0.3125, 0.9574, 0.3125, 0.8519, 0.375, 0.8519, 0.375, 0.9574, 0.375, 0.9574, 0.375, 0.8519, 0.4375, 0.8519, 0.4375, 0.9574, 0.4375, 0.9574, 0.4375, 0.8519, 0.5, 0.8519, 0.5, 0.9574, 0.5, 0.9574, 0.5, 0.8519, 0.5625, 0.8519, 0.5625, 0.9574, 0.5625, 0.9574, 0.5625, 0.8519, 0.625, 0.8519, 0.625, 0.9574, 0.625, 0.9574, 0.625, 0.8519, 0.6875, 0.8519, 0.6875, 0.9574, 0.6875, 0.9574, 0.6875, 0.8519, 0.75, 0.8519, 0.75, 0.9574, 0.75, 0.9574, 0.75, 0.8519, 0.8125, 0.8519, 0.8125, 0.9574, 0.8125, 0.9574, 0.8125, 0.8519, 0.875, 0.8519, 0.875, 0.9574, 0.875, 0.9574, 0.875, 0.8519, 0.9375, 0.8519, 0.9375, 0.9574, 0.9375, 0.9574, 0.9375, 0.8519, 1.0, 0.8519, 1.0, 0.9574, 0.0, 0.5803, 0.0, 0.5125, 0.0625, 0.5125, 0.0625, 0.5803, 0.0625, 0.5803, 0.0625, 0.5125, 0.125, 0.5125, 0.125, 0.5803, 0.125, 0.5803, 0.125, 0.5125, 0.1875, 0.5125, 0.1875, 0.5803, 0.1875, 0.5803, 0.1875, 0.5125, 0.25, 0.5125, 0.25, 0.5803, 0.25, 0.5803, 0.25, 0.5125, 0.3125, 0.5125, 0.3125, 0.5803, 0.3125, 0.5803, 0.3125, 0.5125, 0.375, 0.5125, 0.375, 0.5803, 0.375, 0.5803, 0.375, 0.5125, 0.4375, 0.5125, 0.4375, 0.5803, 0.4375, 0.5803, 0.4375, 0.5125, 0.5, 0.5125, 0.5, 0.5803, 0.5, 0.5803, 0.5, 0.5125, 0.5625, 0.5125, 0.5625, 0.5803, 0.5625, 0.5803, 0.5625, 0.5125, 0.625, 0.5125, 0.625, 0.5803, 0.625, 0.5803, 0.625, 0.5125, 0.6875, 0.5125, 0.6875, 0.5803, 0.6875, 0.5803, 0.6875, 0.5125, 0.75, 0.5125, 0.75, 0.5803, 0.75, 0.5803, 0.75, 0.5125, 0.8125, 0.5125, 0.8125, 0.5803, 0.8125, 0.5803, 0.8125, 0.5125, 0.875, 0.5125, 0.875, 0.5803, 0.875, 0.5803, 0.875, 0.5125, 0.9375, 0.5125, 0.9375, 0.5803, 0.9375, 0.5803, 0.9375, 0.5125, 1.0, 0.5125, 1.0, 0.5803, 0.0, 0.5125, 0.0, 0.4374, 0.0625, 0.4374, 0.0625, 0.5125, 0.0625, 0.5125, 0.0625, 0.4374, 0.125, 0.4374, 0.125, 0.5125, 0.125, 0.5125, 0.125, 0.4374, 0.1875, 0.4374, 0.1875, 0.5125, 0.1875, 0.5125, 0.1875, 0.4374, 0.25, 0.4374, 0.25, 0.5125, 0.25, 0.5125, 0.25, 0.4374, 0.3125, 0.4374, 0.3125, 0.5125, 0.3125, 0.5125, 0.3125, 0.4374, 0.375, 0.4374, 0.375, 0.5125, 0.375, 0.5125, 0.375, 0.4374, 0.4375, 0.4374, 0.4375, 0.5125, 0.4375, 0.5125, 0.4375, 0.4374, 0.5, 0.4374, 0.5, 0.5125, 0.5, 0.5125, 0.5, 0.4374, 0.5625, 0.4374, 0.5625, 0.5125, 0.5625, 0.5125, 0.5625, 0.4374, 0.625, 0.4374, 0.625, 0.5125, 0.625, 0.5125, 0.625, 0.4374, 0.6875, 0.4374, 0.6875, 0.5125, 0.6875, 0.5125, 0.6875, 0.4374, 0.75, 0.4374, 0.75, 0.5125, 0.75, 0.5125, 0.75, 0.4374, 0.8125, 0.4374, 0.8125, 0.5125, 0.8125, 0.5125, 0.8125, 0.4374, 0.875, 0.4374, 0.875, 0.5125, 0.875, 0.5125, 0.875, 0.4374, 0.9375, 0.4374, 0.9375, 0.5125, 0.9375, 0.5125, 0.9375, 0.4374, 1.0, 0.4374, 1.0, 0.5125, 0.0, 0.4374, 0.0, 0.3714, 0.0625, 0.3714, 0.0625, 0.4374, 0.0625, 0.4374, 0.0625, 0.3714, 0.125, 0.3714, 0.125, 0.4374, 0.125, 0.4374, 0.125, 0.3714, 0.1875, 0.3714, 0.1875, 0.4374, 0.1875, 0.4374, 0.1875, 0.3714, 0.25, 0.3714, 0.25, 0.4374, 0.25, 0.4374, 0.25, 0.3714, 0.3125, 0.3714, 0.3125, 0.4374, 0.3125, 0.4374, 0.3125, 0.3714, 0.375, 0.3714, 0.375, 0.4374, 0.375, 0.4374, 0.375, 0.3714, 0.4375, 0.3714, 0.4375, 0.4374, 0.4375, 0.4374, 0.4375, 0.3714, 0.5, 0.3714, 0.5, 0.4374, 0.5, 0.4374, 0.5, 0.3714, 0.5625, 0.3714, 0.5625, 0.4374, 0.5625, 0.4374, 0.5625, 0.3714, 0.625, 0.3714, 0.625, 0.4374, 0.625, 0.4374, 0.625, 0.3714, 0.6875, 0.3714, 0.6875, 0.4374, 0.6875, 0.4374, 0.6875, 0.3714, 0.75, 0.3714, 0.75, 0.4374, 0.75, 0.4374, 0.75, 0.3714, 0.8125, 0.3714, 0.8125, 0.4374, 0.8125, 0.4374, 0.8125, 0.3714, 0.875, 0.3714, 0.875, 0.4374, 0.875, 0.4374, 0.875, 0.3714, 0.9375, 0.3714, 0.9375, 0.4374, 0.9375, 0.4374, 0.9375, 0.3714, 1.0, 0.3714, 1.0, 0.4374, 0.0, 0.3714, 0.0, 0.2982, 0.0625, 0.2982, 0.0625, 0.3714, 0.0625, 0.3714, 0.0625, 0.2982, 0.125, 0.2982, 0.125, 0.3714, 0.125, 0.3714, 0.125, 0.2982, 0.1875, 0.2982, 0.1875, 0.3714, 0.1875, 0.3714, 0.1875, 0.2982, 0.25, 0.2982, 0.25, 0.3714, 0.25, 0.3714, 0.25, 0.2982, 0.3125, 0.2982, 0.3125, 0.3714, 0.3125, 0.3714, 0.3125, 0.2982, 0.375, 0.2982, 0.375, 0.3714, 0.375, 0.3714, 0.375, 0.2982, 0.4375, 0.2982, 0.4375, 0.3714, 0.4375, 0.3714, 0.4375, 0.2982, 0.5, 0.2982, 0.5, 0.3714, 0.5, 0.3714, 0.5, 0.2982, 0.5625, 0.2982, 0.5625, 0.3714, 0.5625, 0.3714, 0.5625, 0.2982, 0.625, 0.2982, 0.625, 0.3714, 0.625, 0.3714, 0.625, 0.2982, 0.6875, 0.2982, 0.6875, 0.3714, 0.6875, 0.3714, 0.6875, 0.2982, 0.75, 0.2982, 0.75, 0.3714, 0.75, 0.3714, 0.75, 0.2982, 0.8125, 0.2982, 0.8125, 0.3714, 0.8125, 0.3714, 0.8125, 0.2982, 0.875, 0.2982, 0.875, 0.3714, 0.875, 0.3714, 0.875, 0.2982, 0.9375, 0.2982, 0.9375, 0.3714, 0.9375, 0.3714, 0.9375, 0.2982, 1.0, 0.2982, 1.0, 0.3714, 0.0, 0.2982, 0.0, 0.2213, 0.0625, 0.2213, 0.0625, 0.2982, 0.0625, 0.2982, 0.0625, 0.2213, 0.125, 0.2213, 0.125, 0.2982, 0.125, 0.2982, 0.125, 0.2213, 0.1875, 0.2213, 0.1875, 0.2982, 0.1875, 0.2982, 0.1875, 0.2213, 0.25, 0.2213, 0.25, 0.2982, 0.25, 0.2982, 0.25, 0.2213, 0.3125, 0.2213, 0.3125, 0.2982, 0.3125, 0.2982, 0.3125, 0.2213, 0.375, 0.2213, 0.375, 0.2982, 0.375, 0.2982, 0.375, 0.2213, 0.4375, 0.2213, 0.4375, 0.2982, 0.4375, 0.2982, 0.4375, 0.2213, 0.5, 0.2213, 0.5, 0.2982, 0.5, 0.2982, 0.5, 0.2213, 0.5625, 0.2213, 0.5625, 0.2982, 0.5625, 0.2982, 0.5625, 0.2213, 0.625, 0.2213, 0.625, 0.2982, 0.625, 0.2982, 0.625, 0.2213, 0.6875, 0.2213, 0.6875, 0.2982, 0.6875, 0.2982, 0.6875, 0.2213, 0.75, 0.2213, 0.75, 0.2982, 0.75, 0.2982, 0.75, 0.2213, 0.8125, 0.2213, 0.8125, 0.2982, 0.8125, 0.2982, 0.8125, 0.2213, 0.875, 0.2213, 0.875, 0.2982, 0.875, 0.2982, 0.875, 0.2213, 0.9375, 0.2213, 0.9375, 0.2982, 0.9375, 0.2982, 0.9375, 0.2213, 1.0, 0.2213, 1.0, 0.2982, 0.0, 0.2213, 0.0, 0.1425, 0.0625, 0.1425, 0.0625, 0.2213, 0.0625, 0.2213, 0.0625, 0.1425, 0.125, 0.1425, 0.125, 0.2213, 0.125, 0.2213, 0.125, 0.1425, 0.1875, 0.1425, 0.1875, 0.2213, 0.1875, 0.2213, 0.1875, 0.1425, 0.25, 0.1425, 0.25, 0.2213, 0.25, 0.2213, 0.25, 0.1425, 0.3125, 0.1425, 0.3125, 0.2213, 0.3125, 0.2213, 0.3125, 0.1425, 0.375, 0.1425, 0.375, 0.2213, 0.375, 0.2213, 0.375, 0.1425, 0.4375, 0.1425, 0.4375, 0.2213, 0.4375, 0.2213, 0.4375, 0.1425, 0.5, 0.1425, 0.5, 0.2213, 0.5, 0.2213, 0.5, 0.1425, 0.5625, 0.1425, 0.5625, 0.2213, 0.5625, 0.2213, 0.5625, 0.1425, 0.625, 0.1425, 0.625, 0.2213, 0.625, 0.2213, 0.625, 0.1425, 0.6875, 0.1425, 0.6875, 0.2213, 0.6875, 0.2213, 0.6875, 0.1425, 0.75, 0.1425, 0.75, 0.2213, 0.75, 0.2213, 0.75, 0.1425, 0.8125, 0.1425, 0.8125, 0.2213, 0.8125, 0.2213, 0.8125, 0.1425, 0.875, 0.1425, 0.875, 0.2213, 0.875, 0.2213, 0.875, 0.1425, 0.9375, 0.1425, 0.9375, 0.2213, 0.9375, 0.2213, 0.9375, 0.1425, 1.0, 0.1425, 1.0, 0.2213, 0.0, 0.1425, 0.0, 0.06923, 0.0625, 0.06923, 0.0625, 0.1425, 0.0625, 0.1425, 0.0625, 0.06923, 0.125, 0.06923, 0.125, 0.1425, 0.125, 0.1425, 0.125, 0.06923, 0.1875, 0.06923, 0.1875, 0.1425, 0.1875, 0.1425, 0.1875, 0.06923, 0.25, 0.06923, 0.25, 0.1425, 0.25, 0.1425, 0.25, 0.06923, 0.3125, 0.06923, 0.3125, 0.1425, 0.3125, 0.1425, 0.3125, 0.06923, 0.375, 0.06923, 0.375, 0.1425, 0.375, 0.1425, 0.375, 0.06923, 0.4375, 0.06923, 0.4375, 0.1425, 0.4375, 0.1425, 0.4375, 0.06923, 0.5, 0.06923, 0.5, 0.1425, 0.5, 0.1425, 0.5, 0.06923, 0.5625, 0.06923, 0.5625, 0.1425, 0.5625, 0.1425, 0.5625, 0.06923, 0.625, 0.06923, 0.625, 0.1425, 0.625, 0.1425, 0.625, 0.06923, 0.6875, 0.06923, 0.6875, 0.1425, 0.6875, 0.1425, 0.6875, 0.06923, 0.75, 0.06923, 0.75, 0.1425, 0.75, 0.1425, 0.75, 0.06923, 0.8125, 0.06923, 0.8125, 0.1425, 0.8125, 0.1425, 0.8125, 0.06923, 0.875, 0.06923, 0.875, 0.1425, 0.875, 0.1425, 0.875, 0.06923, 0.9375, 0.06923, 0.9375, 0.1425, 0.9375, 0.1425, 0.9375, 0.06923, 1.0, 0.06923, 1.0, 0.1425, 0.0, 0.06923, 0.0, -0.01685, 0.0625, -0.01685, 0.0625, 0.06923, 0.0625, 0.06923, 0.0625, -0.01685, 0.125, -0.01685, 0.125, 0.06923, 0.125, 0.06923, 0.125, -0.01685, 0.1875, -0.01685, 0.1875, 0.06923, 0.1875, 0.06923, 0.1875, -0.01685, 0.25, -0.01685, 0.25, 0.06923, 0.25, 0.06923, 0.25, -0.01685, 0.3125, -0.01685, 0.3125, 0.06923, 0.3125, 0.06923, 0.3125, -0.01685, 0.375, -0.01685, 0.375, 0.06923, 0.375, 0.06923, 0.375, -0.01685, 0.4375, -0.01685, 0.4375, 0.06923, 0.4375, 0.06923, 0.4375, -0.01685, 0.5, -0.01685, 0.5, 0.06923, 0.5, 0.06923, 0.5, -0.01685, 0.5625, -0.01685, 0.5625, 0.06923, 0.5625, 0.06923, 0.5625, -0.01685, 0.625, -0.01685, 0.625, 0.06923, 0.625, 0.06923, 0.625, -0.01685, 0.6875, -0.01685, 0.6875, 0.06923, 0.6875, 0.06923, 0.6875, -0.01685, 0.75, -0.01685, 0.75, 0.06923, 0.75, 0.06923, 0.75, -0.01685, 0.8125, -0.01685, 0.8125, 0.06923, 0.8125, 0.06923, 0.8125, -0.01685, 0.875, -0.01685, 0.875, 0.06923, 0.875, 0.06923, 0.875, -0.01685, 0.9375, -0.01685, 0.9375, 0.06923, 0.9375, 0.06923, 0.9375, -0.01685, 1.0, -0.01685, 1.0, 0.06923, 0.0, -0.01685, 0.0, -0.06814, 0.0625, -0.06814, 0.0625, -0.01685, 0.0625, -0.01685, 0.0625, -0.06814, 0.125, -0.06814, 0.125, -0.01685, 0.125, -0.01685, 0.125, -0.06814, 0.1875, -0.06814, 0.1875, -0.01685, 0.1875, -0.01685, 0.1875, -0.06814, 0.25, -0.06814, 0.25, -0.01685, 0.25, -0.01685, 0.25, -0.06814, 0.3125, -0.06814, 0.3125, -0.01685, 0.3125, -0.01685, 0.3125, -0.06814, 0.375, -0.06814, 0.375, -0.01685, 0.375, -0.01685, 0.375, -0.06814, 0.4375, -0.06814, 0.4375, -0.01685, 0.4375, -0.01685, 0.4375, -0.06814, 0.5, -0.06814, 0.5, -0.01685, 0.5, -0.01685, 0.5, -0.06814, 0.5625, -0.06814, 0.5625, -0.01685, 0.5625, -0.01685, 0.5625, -0.06814, 0.625, -0.06814, 0.625, -0.01685, 0.625, -0.01685, 0.625, -0.06814, 0.6875, -0.06814, 0.6875, -0.01685, 0.6875, -0.01685, 0.6875, -0.06814, 0.75, -0.06814, 0.75, -0.01685, 0.75, -0.01685, 0.75, -0.06814, 0.8125, -0.06814, 0.8125, -0.01685, 0.8125, -0.01685, 0.8125, -0.06814, 0.875, -0.06814, 0.875, -0.01685, 0.875, -0.01685, 0.875, -0.06814, 0.9375, -0.06814, 0.9375, -0.01685, 0.9375, -0.01685, 0.9375, -0.06814, 1.0, -0.06814, 1.0, -0.01685, 0.0, -0.06814, 0.0, -0.1249, 0.0625, -0.1249, 0.0625, -0.06814, 0.0625, -0.06814, 0.0625, -0.1249, 0.125, -0.1249, 0.125, -0.06814, 0.125, -0.06814, 0.125, -0.1249, 0.1875, -0.1249, 0.1875, -0.06814, 0.1875, -0.06814, 0.1875, -0.1249, 0.25, -0.1249, 0.25, -0.06814, 0.25, -0.06814, 0.25, -0.1249, 0.3125, -0.1249, 0.3125, -0.06814, 0.3125, -0.06814, 0.3125, -0.1249, 0.375, -0.1249, 0.375, -0.06814, 0.375, -0.06814, 0.375, -0.1249, 0.4375, -0.1249, 0.4375, -0.06814, 0.4375, -0.06814, 0.4375, -0.1249, 0.5, -0.1249, 0.5, -0.06814, 0.5, -0.06814, 0.5, -0.1249, 0.5625, -0.1249, 0.5625, -0.06814, 0.5625, -0.06814, 0.5625, -0.1249, 0.625, -0.1249, 0.625, -0.06814, 0.625, -0.06814, 0.625, -0.1249, 0.6875, -0.1249, 0.6875, -0.06814, 0.6875, -0.06814, 0.6875, -0.1249, 0.75, -0.1249, 0.75, -0.06814, 0.75, -0.06814, 0.75, -0.1249, 0.8125, -0.1249, 0.8125, -0.06814, 0.8125, -0.06814, 0.8125, -0.1249, 0.875, -0.1249, 0.875, -0.06814, 0.875, -0.06814, 0.875, -0.1249, 0.9375, -0.1249, 0.9375, -0.06814, 0.9375, -0.06814, 0.9375, -0.1249, 1.0, -0.1249, 1.0, -0.06814, 0.0, -0.1249, 0.0, -0.1872, 0.0625, -0.1872, 0.0625, -0.1249, 0.0625, -0.1249, 0.0625, -0.1872, 0.125, -0.1872, 0.125, -0.1249, 0.125, -0.1249, 0.125, -0.1872, 0.1875, -0.1872, 0.1875, -0.1249, 0.1875, -0.1249, 0.1875, -0.1872, 0.25, -0.1872, 0.25, -0.1249, 0.25, -0.1249, 0.25, -0.1872, 0.3125, -0.1872, 0.3125, -0.1249, 0.3125, -0.1249, 0.3125, -0.1872, 0.375, -0.1872, 0.375, -0.1249, 0.375, -0.1249, 0.375, -0.1872, 0.4375, -0.1872, 0.4375, -0.1249, 0.4375, -0.1249, 0.4375, -0.1872, 0.5, -0.1872, 0.5, -0.1249, 0.5, -0.1249, 0.5, -0.1872, 0.5625, -0.1872, 0.5625, -0.1249, 0.5625, -0.1249, 0.5625, -0.1872, 0.625, -0.1872, 0.625, -0.1249, 0.625, -0.1249, 0.625, -0.1872, 0.6875, -0.1872, 0.6875, -0.1249, 0.6875, -0.1249, 0.6875, -0.1872, 0.75, -0.1872, 0.75, -0.1249, 0.75, -0.1249, 0.75, -0.1872, 0.8125, -0.1872, 0.8125, -0.1249, 0.8125, -0.1249, 0.8125, -0.1872, 0.875, -0.1872, 0.875, -0.1249, 0.875, -0.1249, 0.875, -0.1872, 0.9375, -0.1872, 0.9375, -0.1249, 0.9375, -0.1249, 0.9375, -0.1872, 1.0, -0.1872, 1.0, -0.1249, 0.0, -0.1872, 0.0, -0.2714, 0.0625, -0.2714, 0.0625, -0.1872, 0.0625, -0.1872, 0.0625, -0.2714, 0.125, -0.2714, 0.125, -0.1872, 0.125, -0.1872, 0.125, -0.2714, 0.1875, -0.2714, 0.1875, -0.1872, 0.1875, -0.1872, 0.1875, -0.2714, 0.25, -0.2714, 0.25, -0.1872, 0.25, -0.1872, 0.25, -0.2714, 0.3125, -0.2714, 0.3125, -0.1872, 0.3125, -0.1872, 0.3125, -0.2714, 0.375, -0.2714, 0.375, -0.1872, 0.375, -0.1872, 0.375, -0.2714, 0.4375, -0.2714, 0.4375, -0.1872, 0.4375, -0.1872, 0.4375, -0.2714, 0.5, -0.2714, 0.5, -0.1872, 0.5, -0.1872, 0.5, -0.2714, 0.5625, -0.2714, 0.5625, -0.1872, 0.5625, -0.1872, 0.5625, -0.2714, 0.625, -0.2714, 0.625, -0.1872, 0.625, -0.1872, 0.625, -0.2714, 0.6875, -0.2714, 0.6875, -0.1872, 0.6875, -0.1872, 0.6875, -0.2714, 0.75, -0.2714, 0.75, -0.1872, 0.75, -0.1872, 0.75, -0.2714, 0.8125, -0.2714, 0.8125, -0.1872, 0.8125, -0.1872, 0.8125, -0.2714, 0.875, -0.2714, 0.875, -0.1872, 0.875, -0.1872, 0.875, -0.2714, 0.9375, -0.2714, 0.9375, -0.1872, 0.9375, -0.1872, 0.9375, -0.2714, 1.0, -0.2714, 1.0, -0.1872, 0.0, -0.2714, 0.0, -0.3649, 0.0625, -0.3649, 0.0625, -0.2714, 0.0625, -0.2714, 0.0625, -0.3649, 0.125, -0.3649, 0.125, -0.2714, 0.125, -0.2714, 0.125, -0.3649, 0.1875, -0.3649, 0.1875, -0.2714, 0.1875, -0.2714, 0.1875, -0.3649, 0.25, -0.3649, 0.25, -0.2714, 0.25, -0.2714, 0.25, -0.3649, 0.3125, -0.3649, 0.3125, -0.2714, 0.3125, -0.2714, 0.3125, -0.3649, 0.375, -0.3649, 0.375, -0.2714, 0.375, -0.2714, 0.375, -0.3649, 0.4375, -0.3649, 0.4375, -0.2714, 0.4375, -0.2714, 0.4375, -0.3649, 0.5, -0.3649, 0.5, -0.2714, 0.5, -0.2714, 0.5, -0.3649, 0.5625, -0.3649, 0.5625, -0.2714, 0.5625, -0.2714, 0.5625, -0.3649, 0.625, -0.3649, 0.625, -0.2714, 0.625, -0.2714, 0.625, -0.3649, 0.6875, -0.3649, 0.6875, -0.2714, 0.6875, -0.2714, 0.6875, -0.3649, 0.75, -0.3649, 0.75, -0.2714, 0.75, -0.2714, 0.75, -0.3649, 0.8125, -0.3649, 0.8125, -0.2714, 0.8125, -0.2714, 0.8125, -0.3649, 0.875, -0.3649, 0.875, -0.2714, 0.875, -0.2714, 0.875, -0.3649, 0.9375, -0.3649, 0.9375, -0.2714, 0.9375, -0.2714, 0.9375, -0.3649, 1.0, -0.3649, 1.0, -0.2714, 0.0, -0.3649, 0.0, -0.4729, 0.0625, -0.4729, 0.0625, -0.3649, 0.0625, -0.3649, 0.0625, -0.4729, 0.125, -0.4729, 0.125, -0.3649, 0.125, -0.3649, 0.125, -0.4729, 0.1875, -0.4729, 0.1875, -0.3649, 0.1875, -0.3649, 0.1875, -0.4729, 0.25, -0.4729, 0.25, -0.3649, 0.25, -0.3649, 0.25, -0.4729, 0.3125, -0.4729, 0.3125, -0.3649, 0.3125, -0.3649, 0.3125, -0.4729, 0.375, -0.4729, 0.375, -0.3649, 0.375, -0.3649, 0.375, -0.4729, 0.4375, -0.4729, 0.4375, -0.3649, 0.4375, -0.3649, 0.4375, -0.4729, 0.5, -0.4729, 0.5, -0.3649, 0.5, -0.3649, 0.5, -0.4729, 0.5625, -0.4729, 0.5625, -0.3649, 0.5625, -0.3649, 0.5625, -0.4729, 0.625, -0.4729, 0.625, -0.3649, 0.625, -0.3649, 0.625, -0.4729, 0.6875, -0.4729, 0.6875, -0.3649, 0.6875, -0.3649, 0.6875, -0.4729, 0.75, -0.4729, 0.75, -0.3649, 0.75, -0.3649, 0.75, -0.4729, 0.8125, -0.4729, 0.8125, -0.3649, 0.8125, -0.3649, 0.8125, -0.4729, 0.875, -0.4729, 0.875, -0.3649, 0.875, -0.3649, 0.875, -0.4729, 0.9375, -0.4729, 0.9375, -0.3649, 0.9375, -0.3649, 0.9375, -0.4729, 1.0, -0.4729, 1.0, -0.3649, 0.0, -0.4729, 0.0, -0.559, 0.0625, -0.559, 0.0625, -0.4729, 0.0625, -0.4729, 0.0625, -0.559, 0.125, -0.559, 0.125, -0.4729, 0.125, -0.4729, 0.125, -0.559, 0.1875, -0.559, 0.1875, -0.4729, 0.1875, -0.4729, 0.1875, -0.559, 0.25, -0.559, 0.25, -0.4729, 0.25, -0.4729, 0.25, -0.559, 0.3125, -0.559, 0.3125, -0.4729, 0.3125, -0.4729, 0.3125, -0.559, 0.375, -0.559, 0.375, -0.4729, 0.375, -0.4729, 0.375, -0.559, 0.4375, -0.559, 0.4375, -0.4729, 0.4375, -0.4729, 0.4375, -0.559, 0.5, -0.559, 0.5, -0.4729, 0.5, -0.4729, 0.5, -0.559, 0.5625, -0.559, 0.5625, -0.4729, 0.5625, -0.4729, 0.5625, -0.559, 0.625, -0.559, 0.625, -0.4729, 0.625, -0.4729, 0.625, -0.559, 0.6875, -0.559, 0.6875, -0.4729, 0.6875, -0.4729, 0.6875, -0.559, 0.75, -0.559, 0.75, -0.4729, 0.75, -0.4729, 0.75, -0.559, 0.8125, -0.559, 0.8125, -0.4729, 0.8125, -0.4729, 0.8125, -0.559, 0.875, -0.559, 0.875, -0.4729, 0.875, -0.4729, 0.875, -0.559, 0.9375, -0.559, 0.9375, -0.4729, 0.9375, -0.4729, 0.9375, -0.559, 1.0, -0.559, 1.0, -0.4729, 0.0, -0.559, 0.0, -0.6552, 0.0625, -0.6552, 0.0625, -0.559, 0.0625, -0.559, 0.0625, -0.6552, 0.125, -0.6552, 0.125, -0.559, 0.125, -0.559, 0.125, -0.6552, 0.1875, -0.6552, 0.1875, -0.559, 0.1875, -0.559, 0.1875, -0.6552, 0.25, -0.6552, 0.25, -0.559, 0.25, -0.559, 0.25, -0.6552, 0.3125, -0.6552, 0.3125, -0.559, 0.3125, -0.559, 0.3125, -0.6552, 0.375, -0.6552, 0.375, -0.559, 0.375, -0.559, 0.375, -0.6552, 0.4375, -0.6552, 0.4375, -0.559, 0.4375, -0.559, 0.4375, -0.6552, 0.5, -0.6552, 0.5, -0.559, 0.5, -0.559, 0.5, -0.6552, 0.5625, -0.6552, 0.5625, -0.559, 0.5625, -0.559, 0.5625, -0.6552, 0.625, -0.6552, 0.625, -0.559, 0.625, -0.559, 0.625, -0.6552, 0.6875, -0.6552, 0.6875, -0.559, 0.6875, -0.559, 0.6875, -0.6552, 0.75, -0.6552, 0.75, -0.559, 0.75, -0.559, 0.75, -0.6552, 0.8125, -0.6552, 0.8125, -0.559, 0.8125, -0.559, 0.8125, -0.6552, 0.875, -0.6552, 0.875, -0.559, 0.875, -0.559, 0.875, -0.6552, 0.9375, -0.6552, 0.9375, -0.559, 0.9375, -0.559, 0.9375, -0.6552, 1.0, -0.6552, 1.0, -0.559, 0.0, -0.6552, 0.0, -0.7483, 0.0625, -0.7483, 0.0625, -0.6552, 0.0625, -0.6552, 0.0625, -0.7483, 0.125, -0.7483, 0.125, -0.6552, 0.125, -0.6552, 0.125, -0.7483, 0.1875, -0.7483, 0.1875, -0.6552, 0.1875, -0.6552, 0.1875, -0.7483, 0.25, -0.7483, 0.25, -0.6552, 0.25, -0.6552, 0.25, -0.7483, 0.3125, -0.7483, 0.3125, -0.6552, 0.3125, -0.6552, 0.3125, -0.7483, 0.375, -0.7483, 0.375, -0.6552, 0.375, -0.6552, 0.375, -0.7483, 0.4375, -0.7483, 0.4375, -0.6552, 0.4375, -0.6552, 0.4375, -0.7483, 0.5, -0.7483, 0.5, -0.6552, 0.5, -0.6552, 0.5, -0.7483, 0.5625, -0.7483, 0.5625, -0.6552, 0.5625, -0.6552, 0.5625, -0.7483, 0.625, -0.7483, 0.625, -0.6552, 0.625, -0.6552, 0.625, -0.7483, 0.6875, -0.7483, 0.6875, -0.6552, 0.6875, -0.6552, 0.6875, -0.7483, 0.75, -0.7483, 0.75, -0.6552, 0.75, -0.6552, 0.75, -0.7483, 0.8125, -0.7483, 0.8125, -0.6552, 0.8125, -0.6552, 0.8125, -0.7483, 0.875, -0.7483, 0.875, -0.6552, 0.875, -0.6552, 0.875, -0.7483, 0.9375, -0.7483, 0.9375, -0.6552, 0.9375, -0.6552, 0.9375, -0.7483, 1.0, -0.7483, 1.0, -0.6552, 0.0, -0.7483, 0.0, -0.8124, 0.0625, -0.8124, 0.0625, -0.7483, 0.0625, -0.7483, 0.0625, -0.8124, 0.125, -0.8124, 0.125, -0.7483, 0.125, -0.7483, 0.125, -0.8124, 0.1875, -0.8124, 0.1875, -0.7483, 0.1875, -0.7483, 0.1875, -0.8124, 0.25, -0.8124, 0.25, -0.7483, 0.25, -0.7483, 0.25, -0.8124, 0.3125, -0.8124, 0.3125, -0.7483, 0.3125, -0.7483, 0.3125, -0.8124, 0.375, -0.8124, 0.375, -0.7483, 0.375, -0.7483, 0.375, -0.8124, 0.4375, -0.8124, 0.4375, -0.7483, 0.4375, -0.7483, 0.4375, -0.8124, 0.5, -0.8124, 0.5, -0.7483, 0.5, -0.7483, 0.5, -0.8124, 0.5625, -0.8124, 0.5625, -0.7483, 0.5625, -0.7483, 0.5625, -0.8124, 0.625, -0.8124, 0.625, -0.7483, 0.625, -0.7483, 0.625, -0.8124, 0.6875, -0.8124, 0.6875, -0.7483, 0.6875, -0.7483, 0.6875, -0.8124, 0.75, -0.8124, 0.75, -0.7483, 0.75, -0.7483, 0.75, -0.8124, 0.8125, -0.8124, 0.8125, -0.7483, 0.8125, -0.7483, 0.8125, -0.8124, 0.875, -0.8124, 0.875, -0.7483, 0.875, -0.7483, 0.875, -0.8124, 0.9375, -0.8124, 0.9375, -0.7483, 0.9375, -0.7483, 0.9375, -0.8124, 1.0, -0.8124, 1.0, -0.7483, 0.0, -0.8124, 0.0, -0.8505, 0.0625, -0.8505, 0.0625, -0.8124, 0.0625, -0.8124, 0.0625, -0.8505, 0.125, -0.8505, 0.125, -0.8124, 0.125, -0.8124, 0.125, -0.8505, 0.1875, -0.8505, 0.1875, -0.8124, 0.1875, -0.8124, 0.1875, -0.8505, 0.25, -0.8505, 0.25, -0.8124, 0.25, -0.8124, 0.25, -0.8505, 0.3125, -0.8505, 0.3125, -0.8124, 0.3125, -0.8124, 0.3125, -0.8505, 0.375, -0.8505, 0.375, -0.8124, 0.375, -0.8124, 0.375, -0.8505, 0.4375, -0.8505, 0.4375, -0.8124, 0.4375, -0.8124, 0.4375, -0.8505, 0.5, -0.8505, 0.5, -0.8124, 0.5, -0.8124, 0.5, -0.8505, 0.5625, -0.8505, 0.5625, -0.8124, 0.5625, -0.8124, 0.5625, -0.8505, 0.625, -0.8505, 0.625, -0.8124, 0.625, -0.8124, 0.625, -0.8505, 0.6875, -0.8505, 0.6875, -0.8124, 0.6875, -0.8124, 0.6875, -0.8505, 0.75, -0.8505, 0.75, -0.8124, 0.75, -0.8124, 0.75, -0.8505, 0.8125, -0.8505, 0.8125, -0.8124, 0.8125, -0.8124, 0.8125, -0.8505, 0.875, -0.8505, 0.875, -0.8124, 0.875, -0.8124, 0.875, -0.8505, 0.9375, -0.8505, 0.9375, -0.8124, 0.9375, -0.8124, 0.9375, -0.8505, 1.0, -0.8505, 1.0, -0.8124, 0.0, -0.8505, 0.0, -0.8765, 0.0625, -0.8765, 0.0625, -0.8505, 0.0625, -0.8505, 0.0625, -0.8765, 0.125, -0.8765, 0.125, -0.8505, 0.125, -0.8505, 0.125, -0.8765, 0.1875, -0.8765, 0.1875, -0.8505, 0.1875, -0.8505, 0.1875, -0.8765, 0.25, -0.8765, 0.25, -0.8505, 0.25, -0.8505, 0.25, -0.8765, 0.3125, -0.8765, 0.3125, -0.8505, 0.3125, -0.8505, 0.3125, -0.8765, 0.375, -0.8765, 0.375, -0.8505, 0.375, -0.8505, 0.375, -0.8765, 0.4375, -0.8765, 0.4375, -0.8505, 0.4375, -0.8505, 0.4375, -0.8765, 0.5, -0.8765, 0.5, -0.8505, 0.5, -0.8505, 0.5, -0.8765, 0.5625, -0.8765, 0.5625, -0.8505, 0.5625, -0.8505, 0.5625, -0.8765, 0.625, -0.8765, 0.625, -0.8505, 0.625, -0.8505, 0.625, -0.8765, 0.6875, -0.8765, 0.6875, -0.8505, 0.6875, -0.8505, 0.6875, -0.8765, 0.75, -0.8765, 0.75, -0.8505, 0.75, -0.8505, 0.75, -0.8765, 0.8125, -0.8765, 0.8125, -0.8505, 0.8125, -0.8505, 0.8125, -0.8765, 0.875, -0.8765, 0.875, -0.8505, 0.875, -0.8505, 0.875, -0.8765, 0.9375, -0.8765, 0.9375, -0.8505, 0.9375, -0.8505, 0.9375, -0.8765, 1.0, -0.8765, 1.0, -0.8505, 0.0, -0.8765, 0.0, -0.8933, 0.0625, -0.8933, 0.0625, -0.8765, 0.0625, -0.8765, 0.0625, -0.8933, 0.125, -0.8933, 0.125, -0.8765, 0.125, -0.8765, 0.125, -0.8933, 0.1875, -0.8933, 0.1875, -0.8765, 0.1875, -0.8765, 0.1875, -0.8933, 0.25, -0.8933, 0.25, -0.8765, 0.25, -0.8765, 0.25, -0.8933, 0.3125, -0.8933, 0.3125, -0.8765, 0.3125, -0.8765, 0.3125, -0.8933, 0.375, -0.8933, 0.375, -0.8765, 0.375, -0.8765, 0.375, -0.8933, 0.4375, -0.8933, 0.4375, -0.8765, 0.4375, -0.8765, 0.4375, -0.8933, 0.5, -0.8933, 0.5, -0.8765, 0.5, -0.8765, 0.5, -0.8933, 0.5625, -0.8933, 0.5625, -0.8765, 0.5625, -0.8765, 0.5625, -0.8933, 0.625, -0.8933, 0.625, -0.8765, 0.625, -0.8765, 0.625, -0.8933, 0.6875, -0.8933, 0.6875, -0.8765, 0.6875, -0.8765, 0.6875, -0.8933, 0.75, -0.8933, 0.75, -0.8765, 0.75, -0.8765, 0.75, -0.8933, 0.8125, -0.8933, 0.8125, -0.8765, 0.8125, -0.8765, 0.8125, -0.8933, 0.875, -0.8933, 0.875, -0.8765, 0.875, -0.8765, 0.875, -0.8933, 0.9375, -0.8933, 0.9375, -0.8765, 0.9375, -0.8765, 0.9375, -0.8933, 1.0, -0.8933, 1.0, -0.8765, 0.0, -0.8933, 0.0, -0.9101, 0.0625, -0.9101, 0.0625, -0.8933, 0.0625, -0.8933, 0.0625, -0.9101, 0.125, -0.9101, 0.125, -0.8933, 0.125, -0.8933, 0.125, -0.9101, 0.1875, -0.9101, 0.1875, -0.8933, 0.1875, -0.8933, 0.1875, -0.9101, 0.25, -0.9101, 0.25, -0.8933, 0.25, -0.8933, 0.25, -0.9101, 0.3125, -0.9101, 0.3125, -0.8933, 0.3125, -0.8933, 0.3125, -0.9101, 0.375, -0.9101, 0.375, -0.8933, 0.375, -0.8933, 0.375, -0.9101, 0.4375, -0.9101, 0.4375, -0.8933, 0.4375, -0.8933, 0.4375, -0.9101, 0.5, -0.9101, 0.5, -0.8933, 0.5, -0.8933, 0.5, -0.9101, 0.5625, -0.9101, 0.5625, -0.8933, 0.5625, -0.8933, 0.5625, -0.9101, 0.625, -0.9101, 0.625, -0.8933, 0.625, -0.8933, 0.625, -0.9101, 0.6875, -0.9101, 0.6875, -0.8933, 0.6875, -0.8933, 0.6875, -0.9101, 0.75, -0.9101, 0.75, -0.8933, 0.75, -0.8933, 0.75, -0.9101, 0.8125, -0.9101, 0.8125, -0.8933, 0.8125, -0.8933, 0.8125, -0.9101, 0.875, -0.9101, 0.875, -0.8933, 0.875, -0.8933, 0.875, -0.9101, 0.9375, -0.9101, 0.9375, -0.8933, 0.9375, -0.8933, 0.9375, -0.9101, 1.0, -0.9101, 1.0, -0.8933, 0.0, -0.9101, 0.0, -0.9177, 0.0625, -0.9177, 0.0625, -0.9101, 0.0625, -0.9101, 0.0625, -0.9177, 0.125, -0.9177, 0.125, -0.9101, 0.125, -0.9101, 0.125, -0.9177, 0.1875, -0.9177, 0.1875, -0.9101, 0.1875, -0.9101, 0.1875, -0.9177, 0.25, -0.9177, 0.25, -0.9101, 0.25, -0.9101, 0.25, -0.9177, 0.3125, -0.9177, 0.3125, -0.9101, 0.3125, -0.9101, 0.3125, -0.9177, 0.375, -0.9177, 0.375, -0.9101, 0.375, -0.9101, 0.375, -0.9177, 0.4375, -0.9177, 0.4375, -0.9101, 0.4375, -0.9101, 0.4375, -0.9177, 0.5, -0.9177, 0.5, -0.9101, 0.5, -0.9101, 0.5, -0.9177, 0.5625, -0.9177, 0.5625, -0.9101, 0.5625, -0.9101, 0.5625, -0.9177, 0.625, -0.9177, 0.625, -0.9101, 0.625, -0.9101, 0.625, -0.9177, 0.6875, -0.9177, 0.6875, -0.9101, 0.6875, -0.9101, 0.6875, -0.9177, 0.75, -0.9177, 0.75, -0.9101, 0.75, -0.9101, 0.75, -0.9177, 0.8125, -0.9177, 0.8125, -0.9101, 0.8125, -0.9101, 0.8125, -0.9177, 0.875, -0.9177, 0.875, -0.9101, 0.875, -0.9101, 0.875, -0.9177, 0.9375, -0.9177, 0.9375, -0.9101, 0.9375, -0.9101, 0.9375, -0.9177, 1.0, -0.9177, 1.0, -0.9101, 0.0, -0.9177, 0.0, -0.9223, 0.0625, -0.9223, 0.0625, -0.9177, 0.0625, -0.9177, 0.0625, -0.9223, 0.125, -0.9223, 0.125, -0.9177, 0.125, -0.9177, 0.125, -0.9223, 0.1875, -0.9223, 0.1875, -0.9177, 0.1875, -0.9177, 0.1875, -0.9223, 0.25, -0.9223, 0.25, -0.9177, 0.25, -0.9177, 0.25, -0.9223, 0.3125, -0.9223, 0.3125, -0.9177, 0.3125, -0.9177, 0.3125, -0.9223, 0.375, -0.9223, 0.375, -0.9177, 0.375, -0.9177, 0.375, -0.9223, 0.4375, -0.9223, 0.4375, -0.9177, 0.4375, -0.9177, 0.4375, -0.9223, 0.5, -0.9223, 0.5, -0.9177, 0.5, -0.9177, 0.5, -0.9223, 0.5625, -0.9223, 0.5625, -0.9177, 0.5625, -0.9177, 0.5625, -0.9223, 0.625, -0.9223, 0.625, -0.9177, 0.625, -0.9177, 0.625, -0.9223, 0.6875, -0.9223, 0.6875, -0.9177, 0.6875, -0.9177, 0.6875, -0.9223, 0.75, -0.9223, 0.75, -0.9177, 0.75, -0.9177, 0.75, -0.9223, 0.8125, -0.9223, 0.8125, -0.9177, 0.8125, -0.9177, 0.8125, -0.9223, 0.875, -0.9223, 0.875, -0.9177, 0.875, -0.9177, 0.875, -0.9223, 0.9375, -0.9223, 0.9375, -0.9177, 0.9375, -0.9177, 0.9375, -0.9223, 1.0, -0.9223, 1.0, -0.9177, 0.0, -0.9223, 0.0, -0.9238, 0.0625, -0.9238, 0.0625, -0.9223, 0.0625, -0.9223, 0.0625, -0.9238, 0.125, -0.9238, 0.125, -0.9223, 0.125, -0.9223, 0.125, -0.9238, 0.1875, -0.9238, 0.1875, -0.9223, 0.1875, -0.9223, 0.1875, -0.9238, 0.25, -0.9238, 0.25, -0.9223, 0.25, -0.9223, 0.25, -0.9238, 0.3125, -0.9238, 0.3125, -0.9223, 0.3125, -0.9223, 0.3125, -0.9238, 0.375, -0.9238, 0.375, -0.9223, 0.375, -0.9223, 0.375, -0.9238, 0.4375, -0.9238, 0.4375, -0.9223, 0.4375, -0.9223, 0.4375, -0.9238, 0.5, -0.9238, 0.5, -0.9223, 0.5, -0.9223, 0.5, -0.9238, 0.5625, -0.9238, 0.5625, -0.9223, 0.5625, -0.9223, 0.5625, -0.9238, 0.625, -0.9238, 0.625, -0.9223, 0.625, -0.9223, 0.625, -0.9238, 0.6875, -0.9238, 0.6875, -0.9223, 0.6875, -0.9223, 0.6875, -0.9238, 0.75, -0.9238, 0.75, -0.9223, 0.75, -0.9223, 0.75, -0.9238, 0.8125, -0.9238, 0.8125, -0.9223, 0.8125, -0.9223, 0.8125, -0.9238, 0.875, -0.9238, 0.875, -0.9223, 0.875, -0.9223, 0.875, -0.9238, 0.9375, -0.9238, 0.9375, -0.9223, 0.9375, -0.9223, 0.9375, -0.9238, 1.0, -0.9238, 1.0, -0.9223, 0.0, -0.9238, 0.0, -0.9421, 0.0625, -0.9421, 0.0625, -0.9238, 0.0625, -0.9238, 0.0625, -0.9421, 0.125, -0.9421, 0.125, -0.9238, 0.125, -0.9238, 0.125, -0.9421, 0.1875, -0.9421, 0.1875, -0.9238, 0.1875, -0.9238, 0.1875, -0.9421, 0.25, -0.9421, 0.25, -0.9238, 0.25, -0.9238, 0.25, -0.9421, 0.3125, -0.9421, 0.3125, -0.9238, 0.3125, -0.9238, 0.3125, -0.9421, 0.375, -0.9421, 0.375, -0.9238, 0.375, -0.9238, 0.375, -0.9421, 0.4375, -0.9421, 0.4375, -0.9238, 0.4375, -0.9238, 0.4375, -0.9421, 0.5, -0.9421, 0.5, -0.9238, 0.5, -0.9238, 0.5, -0.9421, 0.5625, -0.9421, 0.5625, -0.9238, 0.5625, -0.9238, 0.5625, -0.9421, 0.625, -0.9421, 0.625, -0.9238, 0.625, -0.9238, 0.625, -0.9421, 0.6875, -0.9421, 0.6875, -0.9238, 0.6875, -0.9238, 0.6875, -0.9421, 0.75, -0.9421, 0.75, -0.9238, 0.75, -0.9238, 0.75, -0.9421, 0.8125, -0.9421, 0.8125, -0.9238, 0.8125, -0.9238, 0.8125, -0.9421, 0.875, -0.9421, 0.875, -0.9238, 0.875, -0.9238, 0.875, -0.9421, 0.9375, -0.9421, 0.9375, -0.9238, 0.9375, -0.9238, 0.9375, -0.9421, 1.0, -0.9421, 1.0, -0.9238])
me_plane.use_remesh_fix_poles = True
me_plane.use_remesh_preserve_attributes = False
me_plane.use_mirror_vertex_groups = False
me_plane.update()

# ---- objects
ob_light = bpy.data.objects.new('Light', light_light)
ob_camera = bpy.data.objects.new('Camera', cam_camera)
ob_wine_glass = bpy.data.objects.new('Wine Glass', me_plane)

# ---- transforms, parenting, visibility, modifiers, constraints
ob_light.location = (4.076, 1.005, 5.904)
ob_light.rotation_euler = (0.6503, 0.05522, 1.866)
ob_light.lock_rotations_4d = False
ob_light.empty_display_type = 'ARROWS'
ob_light.color = (0.0, 0.0, 0.0, 0.0)
ob_light.lineart.crease_threshold = 0.0
ob_camera.location = (7.359, -6.926, 6.263)
ob_camera.rotation_euler = (1.109, 0.0, 0.8149)
ob_camera.lock_rotations_4d = False
ob_camera.empty_display_type = 'ARROWS'
ob_camera.color = (0.0, 0.0, 0.0, 0.0)
ob_camera.display_type = 'WIRE'
ob_camera.lineart.crease_threshold = 0.0
ob_wine_glass.location = (0.0, 0.0, 1.046)
ob_wine_glass.lineart.crease_threshold = 0.0
_m = ob_wine_glass.modifiers.new('Solidify', 'SOLIDIFY')
_m.thickness = 0.02
_m = ob_wine_glass.modifiers.new('Subdivision', 'SUBSURF')
_m.uv_smooth = 'PRESERVE_CORNERS'
_m.levels = 3
_m.render_levels = 3

# ---- collection membership
col_collection.objects.link(ob_light)
col_collection.objects.link(ob_camera)
col_collection.objects.link(ob_wine_glass)

# ---- scene / render settings (as saved in the file)
scene.camera = ob_camera
scene.frame_start = 1; scene.frame_end = 250; scene.frame_set(1)
scene.render.engine = 'BLENDER_EEVEE_NEXT'
scene.cycles.use_denoising = False
scene.cycles.samples = 128
scene.cycles.sampling_pattern = 'TABULATED_SOBOL'
scene.cycles.use_adaptive_sampling = False
scene.cycles.use_light_tree = False
scene.view_settings.view_transform = 'Filmic'
bpy.context.view_layer.update()
